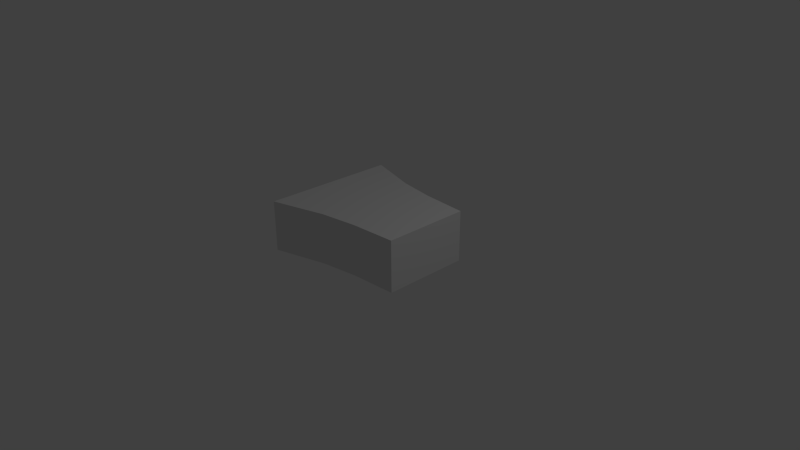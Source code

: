 # Source: BassketBall_1.blend  (saved by Blender 2.58.0; exported with 4.5.12 LTS)
import bpy
from mathutils import Matrix  # noqa: F401  (used for matrix-valued properties, if any)

bpy.ops.wm.read_factory_settings(use_empty=True)
scene = bpy.context.scene
scene.name = 'Scene'

# ---- collections
col_collection_1 = bpy.data.collections.new('Collection 1'); scene.collection.children.link(col_collection_1)

# ---- world
world_world = bpy.data.worlds.new('World'); scene.world = world_world
world_world.color = (0.05088, 0.05088, 0.05088)
world_world.use_sun_shadow = False
world_world.sun_shadow_jitter_overblur = 0.0
world_world.cycles.sampling_method = 'MANUAL'
world_world.cycles.sample_map_resolution = 256

# ---- cameras
cam_camera = bpy.data.cameras.new('Camera')
cam_camera.clip_end = 100.0
cam_camera.lens = 35.0
cam_camera.ortho_scale = 7.314
cam_camera.dof.focus_distance = 0.0
cam_camera.dof.aperture_fstop = 128.0

# ---- lights
light_lamp = bpy.data.lights.new('Lamp', 'POINT')
light_lamp.transmission_factor = 0.0
light_lamp.cutoff_distance = 30.0
light_lamp.energy = 100.0
light_lamp.shadow_buffer_clip_start = 1.001
light_lamp.shadow_soft_size = 1.0
light_lamp.shadow_maximum_resolution = 0.006
light_lamp.use_absolute_resolution = True
light_lamp.cycles.use_multiple_importance_sampling = False

# ---- meshes
me_plane = bpy.data.meshes.new('Plane')
me_plane.from_pydata([(1.018, -0.6473, 0.01065), (-1.018, -1.018, 0.01168), (-1.018, 1.017, -0.01561), (1.018, 0.6474, -0.006717), (-0.2099, -0.7823, 0.01009), (-0.2099, 0.7822, -0.0109), (0.3425, -0.6943, 0.009975), (0.3424, 0.6943, -0.008652), (-0.6291, -0.9044, 0.01092), (-0.6292, 0.9043, -0.01335), (0.6801, -0.6708, 0.01031), (0.68, 0.6709, -0.007684), (0.07332, -0.7372, 0.01003), (0.07327, 0.7372, -0.009746), (-1.018, -0.5051, 0.004552), (1.018, -0.3282, 0.006112), (-0.2099, -0.3927, 0.004605), (0.3425, -0.3507, 0.005109), (-0.6291, -0.451, 0.004577), (0.68, -0.3394, 0.005611), (0.07331, -0.3712, 0.004864), (-1.018, 0.2562, -0.005531), (1.018, 0.1596, -0.0003022), (-0.2099, 0.1948, -0.003147), (0.3425, 0.1718, -0.001771), (-0.6292, 0.2266, -0.004384), (0.68, 0.1657, -0.001037), (0.07329, 0.183, -0.002441), (1.017, 0.166, 0.4746), (-1.019, 0.2626, 0.4693), (1.017, -0.3218, 0.481), (-1.019, -0.4987, 0.4794), (0.07234, 0.7436, 0.4651), (0.07239, -0.7308, 0.4849), (0.6791, 0.6773, 0.4672), (0.6791, -0.6644, 0.4852), (-0.6301, 0.9107, 0.4615), (-0.6301, -0.898, 0.4858), (0.3415, 0.7007, 0.4662), (0.3416, -0.6879, 0.4848), (-0.2109, 0.7887, 0.464), (-0.2108, -0.7759, 0.485), (1.017, 0.6538, 0.4682), (-1.019, 1.024, 0.4593), (-1.018, -1.011, 0.4866), (1.017, -0.6408, 0.4855), (1.016, -0.6369, 0.7777), (-1.019, -1.007, 0.7787), (-1.019, 1.028, 0.7514), (1.016, 0.6577, 0.7603), (-0.2114, -0.7719, 0.7771), (-0.2114, 0.7926, 0.7561), (0.341, -0.684, 0.777), (0.3409, 0.7047, 0.7584), (-0.6306, -0.8941, 0.7779), (-0.6307, 0.9147, 0.7537), (0.6785, -0.6604, 0.7773), (0.6785, 0.6812, 0.7593), (0.07181, -0.7268, 0.777), (0.07176, 0.7475, 0.7573), (-1.019, -0.4947, 0.7716), (1.016, -0.3178, 0.7731), (-0.2114, -0.3824, 0.7716), (0.341, -0.3403, 0.7721), (-0.6306, -0.4407, 0.7716), (0.6785, -0.3291, 0.7726), (0.0718, -0.3608, 0.7719), (-1.019, 0.2665, 0.7615), (1.016, 0.1699, 0.7667), (-0.2114, 0.2051, 0.7639), (0.341, 0.1822, 0.7652), (-0.6307, 0.237, 0.7626), (0.6785, 0.1761, 0.766), (0.07178, 0.1934, 0.7646)], [], [(18, 8, 4, 16), (14, 1, 8, 18), (0, 15, 19, 10), (17, 6, 10, 19), (20, 12, 6, 17), (16, 4, 12, 20), (9, 25, 23, 5), (25, 18, 16, 23), (2, 21, 25, 9), (21, 14, 18, 25), (15, 22, 26, 19), (22, 3, 11, 26), (7, 24, 26, 11), (24, 17, 19, 26), (13, 27, 24, 7), (27, 20, 17, 24), (5, 23, 27, 13), (23, 16, 20, 27), (3, 22, 28, 42), (22, 15, 30, 28), (21, 2, 43, 29), (14, 21, 29, 31), (15, 0, 45, 30), (1, 14, 31, 44), (13, 7, 38, 32), (5, 13, 32, 40), (6, 12, 33, 39), (12, 4, 41, 33), (7, 11, 34, 38), (11, 3, 42, 34), (10, 6, 39, 35), (0, 10, 35, 45), (9, 5, 40, 36), (2, 9, 36, 43), (4, 8, 37, 41), (8, 1, 44, 37), (37, 44, 47, 54), (41, 37, 54, 50), (43, 36, 55, 48), (36, 40, 51, 55), (45, 35, 56, 46), (35, 39, 52, 56), (34, 42, 49, 57), (38, 34, 57, 53), (33, 41, 50, 58), (39, 33, 58, 52), (40, 32, 59, 51), (32, 38, 53, 59), (44, 31, 60, 47), (30, 45, 46, 61), (31, 29, 67, 60), (29, 43, 48, 67), (28, 30, 61, 68), (42, 28, 68, 49), (50, 54, 64, 62), (54, 47, 60, 64), (65, 61, 46, 56), (56, 52, 63, 65), (52, 58, 66, 63), (58, 50, 62, 66), (69, 71, 55, 51), (62, 64, 71, 69), (71, 67, 48, 55), (64, 60, 67, 71), (72, 68, 61, 65), (57, 49, 68, 72), (72, 70, 53, 57), (65, 63, 70, 72), (70, 73, 59, 53), (63, 66, 73, 70), (73, 69, 51, 59), (66, 62, 69, 73)])
_uv = me_plane.uv_layers.new(name='UVTex')
_uv.uv.foreach_set('vector', [0.277, 0.7979, 0.03873, 0.7944, 0.1035, 0.5857, 0.3096, 0.5888, 0.2468, 0.9918, -0.02125, 0.9878, 0.03873, 0.7944, 0.277, 0.7979, 0.1807, -0.02704, 0.3513, -0.02452, 0.3431, 0.1442, 0.1663, 0.1416, 0.3349, 0.3129, 0.152, 0.3102, 0.1663, 0.1416, 0.3431, 0.1442, 0.3226, 0.4473, 0.1283, 0.4444, 0.152, 0.3102, 0.3349, 0.3129, 0.3096, 0.5888, 0.1035, 0.5857, 0.1283, 0.4444, 0.3226, 0.4473, 0.9509, 0.8079, 0.614, 0.8029, 0.601, 0.5931, 0.8925, 0.5974, 0.614, 0.8029, 0.277, 0.7979, 0.3096, 0.5888, 0.601, 0.5931, 1.005, 1.003, 0.6259, 0.9974, 0.614, 0.8029, 0.9509, 0.8079, 0.6259, 0.9974, 0.2468, 0.9918, 0.277, 0.7979, 0.614, 0.8029, 0.3513, -0.02452, 0.5925, -0.02096, 0.593, 0.1479, 0.3431, 0.1442, 0.5925, -0.02096, 0.8336, -0.01739, 0.843, 0.1516, 0.593, 0.1479, 0.8523, 0.3205, 0.5936, 0.3167, 0.593, 0.1479, 0.843, 0.1516, 0.5936, 0.3167, 0.3349, 0.3129, 0.3431, 0.1442, 0.593, 0.1479, 0.8719, 0.4554, 0.5972, 0.4514, 0.5936, 0.3167, 0.8523, 0.3205, 0.5972, 0.4514, 0.3226, 0.4473, 0.3349, 0.3129, 0.5936, 0.3167, 0.8925, 0.5974, 0.601, 0.5931, 0.5972, 0.4514, 0.8719, 0.4554, 0.601, 0.5931, 0.3096, 0.5888, 0.3226, 0.4473, 0.5972, 0.4514, 0.5925, -0.02096, 0.8336, -0.01739, 0.843, 0.1516, 0.593, 0.1479, 0.3513, -0.02452, 0.5925, -0.02096, 0.593, 0.1479, 0.3431, 0.1442, 1.005, 1.003, 0.6259, 0.9974, 0.614, 0.8029, 0.9509, 0.8079, 0.6259, 0.9974, 0.2468, 0.9918, 0.277, 0.7979, 0.614, 0.8029, 0.1807, -0.02704, 0.3513, -0.02452, 0.3431, 0.1442, 0.1663, 0.1416, 0.2468, 0.9918, -0.02125, 0.9878, 0.03873, 0.7944, 0.277, 0.7979, 0.8719, 0.4554, 0.5972, 0.4514, 0.5936, 0.3167, 0.8523, 0.3205, 0.8925, 0.5974, 0.601, 0.5931, 0.5972, 0.4514, 0.8719, 0.4554, 0.3226, 0.4473, 0.1283, 0.4444, 0.152, 0.3102, 0.3349, 0.3129, 0.3096, 0.5888, 0.1035, 0.5857, 0.1283, 0.4444, 0.3226, 0.4473, 0.8523, 0.3205, 0.5936, 0.3167, 0.593, 0.1479, 0.843, 0.1516, 0.5925, -0.02096, 0.8336, -0.01739, 0.843, 0.1516, 0.593, 0.1479, 0.3349, 0.3129, 0.152, 0.3102, 0.1663, 0.1416, 0.3431, 0.1442, 0.1807, -0.02704, 0.3513, -0.02452, 0.3431, 0.1442, 0.1663, 0.1416, 0.9509, 0.8079, 0.614, 0.8029, 0.601, 0.5931, 0.8925, 0.5974, 1.005, 1.003, 0.6259, 0.9974, 0.614, 0.8029, 0.9509, 0.8079, 0.277, 0.7979, 0.03873, 0.7944, 0.1035, 0.5857, 0.3096, 0.5888, 0.2468, 0.9918, -0.02125, 0.9878, 0.03873, 0.7944, 0.277, 0.7979, 0.2468, 0.9918, -0.02125, 0.9878, 0.03873, 0.7944, 0.277, 0.7979, 0.277, 0.7979, 0.03873, 0.7944, 0.1035, 0.5857, 0.3096, 0.5888, 1.005, 1.003, 0.6259, 0.9974, 0.614, 0.8029, 0.9509, 0.8079, 0.9509, 0.8079, 0.614, 0.8029, 0.601, 0.5931, 0.8925, 0.5974, 0.1807, -0.02704, 0.3513, -0.02452, 0.3431, 0.1442, 0.1663, 0.1416, 0.3349, 0.3129, 0.152, 0.3102, 0.1663, 0.1416, 0.3431, 0.1442, 0.5925, -0.02096, 0.8336, -0.01739, 0.843, 0.1516, 0.593, 0.1479, 0.8523, 0.3205, 0.5936, 0.3167, 0.593, 0.1479, 0.843, 0.1516, 0.3096, 0.5888, 0.1035, 0.5857, 0.1283, 0.4444, 0.3226, 0.4473, 0.3226, 0.4473, 0.1283, 0.4444, 0.152, 0.3102, 0.3349, 0.3129, 0.8925, 0.5974, 0.601, 0.5931, 0.5972, 0.4514, 0.8719, 0.4554, 0.8719, 0.4554, 0.5972, 0.4514, 0.5936, 0.3167, 0.8523, 0.3205, 0.2468, 0.9918, -0.02125, 0.9878, 0.03873, 0.7944, 0.277, 0.7979, 0.1807, -0.02704, 0.3513, -0.02452, 0.3431, 0.1442, 0.1663, 0.1416, 0.6259, 0.9974, 0.2468, 0.9918, 0.277, 0.7979, 0.614, 0.8029, 1.005, 1.003, 0.6259, 0.9974, 0.614, 0.8029, 0.9509, 0.8079, 0.3513, -0.02452, 0.5925, -0.02096, 0.593, 0.1479, 0.3431, 0.1442, 0.5925, -0.02096, 0.8336, -0.01739, 0.843, 0.1516, 0.593, 0.1479, 0.277, 0.7979, 0.03873, 0.7944, 0.1035, 0.5857, 0.3096, 0.5888, 0.2468, 0.9918, -0.02125, 0.9878, 0.03873, 0.7944, 0.277, 0.7979, 0.1807, -0.02704, 0.3513, -0.02452, 0.3431, 0.1442, 0.1663, 0.1416, 0.3349, 0.3129, 0.152, 0.3102, 0.1663, 0.1416, 0.3431, 0.1442, 0.3226, 0.4473, 0.1283, 0.4444, 0.152, 0.3102, 0.3349, 0.3129, 0.3096, 0.5888, 0.1035, 0.5857, 0.1283, 0.4444, 0.3226, 0.4473, 0.9509, 0.8079, 0.614, 0.8029, 0.601, 0.5931, 0.8925, 0.5974, 0.614, 0.8029, 0.277, 0.7979, 0.3096, 0.5888, 0.601, 0.5931, 1.005, 1.003, 0.6259, 0.9974, 0.614, 0.8029, 0.9509, 0.8079, 0.6259, 0.9974, 0.2468, 0.9918, 0.277, 0.7979, 0.614, 0.8029, 0.3513, -0.02452, 0.5925, -0.02096, 0.593, 0.1479, 0.3431, 0.1442, 0.5925, -0.02096, 0.8336, -0.01739, 0.843, 0.1516, 0.593, 0.1479, 0.8523, 0.3205, 0.5936, 0.3167, 0.593, 0.1479, 0.843, 0.1516, 0.5936, 0.3167, 0.3349, 0.3129, 0.3431, 0.1442, 0.593, 0.1479, 0.8719, 0.4554, 0.5972, 0.4514, 0.5936, 0.3167, 0.8523, 0.3205, 0.5972, 0.4514, 0.3226, 0.4473, 0.3349, 0.3129, 0.5936, 0.3167, 0.8925, 0.5974, 0.601, 0.5931, 0.5972, 0.4514, 0.8719, 0.4554, 0.601, 0.5931, 0.3096, 0.5888, 0.3226, 0.4473, 0.5972, 0.4514])
me_plane.use_remesh_preserve_volume = False
me_plane.use_remesh_preserve_attributes = False
me_plane.use_mirror_vertex_groups = False
me_plane.update()

# ---- objects
ob_plane = bpy.data.objects.new('Plane', me_plane)
ob_lamp = bpy.data.objects.new('Lamp', light_lamp)
ob_camera = bpy.data.objects.new('Camera', cam_camera)

# ---- transforms, parenting, visibility, modifiers, constraints
ob_plane.location = (0.0, 0.0, 0.0)
ob_plane.lineart.crease_threshold = 0.0
ob_lamp.location = (4.076, 1.005, 5.904)
ob_lamp.rotation_euler = (0.6503, 0.05522, 1.866)
ob_lamp.lock_rotations_4d = False
ob_lamp.empty_display_type = 'ARROWS'
ob_lamp.color = (0.0, 0.0, 0.0, 0.0)
ob_lamp.lineart.crease_threshold = 0.0
ob_camera.location = (7.481, -6.508, 5.344)
ob_camera.rotation_euler = (1.109, 0.01082, 0.8149)
ob_camera.lock_rotations_4d = False
ob_camera.empty_display_type = 'ARROWS'
ob_camera.color = (0.0, 0.0, 0.0, 0.0)
ob_camera.display_type = 'WIRE'
ob_camera.lineart.crease_threshold = 0.0

# ---- collection membership
col_collection_1.objects.link(ob_plane)
col_collection_1.objects.link(ob_lamp)
col_collection_1.objects.link(ob_camera)

# ---- scene / render settings (as saved in the file)
scene.camera = ob_camera
scene.frame_start = 1; scene.frame_end = 250; scene.frame_set(76)
scene.render.engine = 'BLENDER_EEVEE_NEXT'
scene.render.image_settings.color_mode = 'RGB'
scene.render.image_settings.compression = 90
scene.render.resolution_percentage = 50
scene.render.dither_intensity = 0.0
scene.render.bake_margin = 2
scene.render.bake_bias = 0.0
scene.cycles.use_denoising = False
scene.cycles.samples = 10
scene.cycles.sampling_pattern = 'TABULATED_SOBOL'
scene.cycles.light_sampling_threshold = 0.0
scene.cycles.use_adaptive_sampling = False
scene.cycles.use_light_tree = False
scene.cycles.blur_glossy = 0.0
scene.cycles.volume_bounces = 1
scene.cycles.pixel_filter_type = 'GAUSSIAN'
scene.cycles.sample_clamp_indirect = 0.0
scene.view_settings.view_transform = 'Standard'
bpy.context.view_layer.update()
